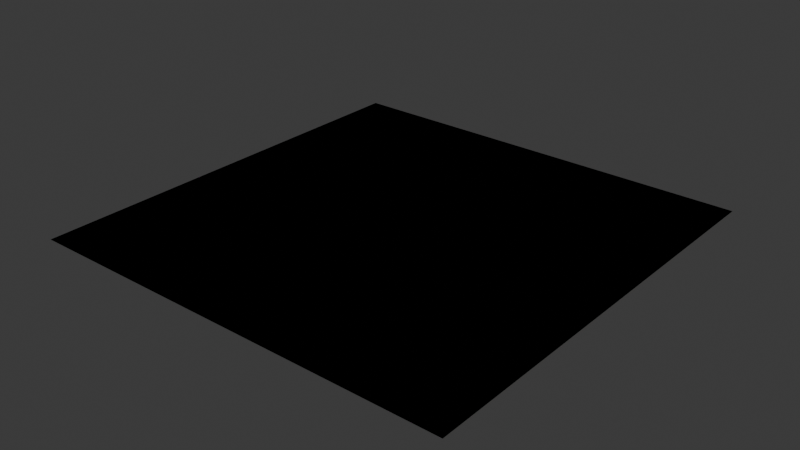 # Source: Tile_1.blend  (saved by Blender 4.0.36; exported with 4.5.12 LTS)
import bpy
from mathutils import Matrix  # noqa: F401  (used for matrix-valued properties, if any)

bpy.ops.wm.read_factory_settings(use_empty=True)
scene = bpy.context.scene
scene.name = 'Scene'

# ---- collections
col_collection = bpy.data.collections.new('Collection'); scene.collection.children.link(col_collection)

# ---- images (referenced by path relative to the original .blend; pixels are not part of the script)
import os
ASSET_DIR = os.environ.get("B2B_ASSET_DIR", "")  # directory of the original .blend (textures are referenced by path, not embedded)
HERE = os.path.dirname(os.path.abspath(__file__))  # packed textures are extracted next to this script under _unpacked/

def load_image(name, relpath, width, height, colorspace="sRGB"):
    """Load a texture the original file referenced (path relative to the .blend, or extracted next to this script)."""
    p = next((c for c in (os.path.join(HERE, relpath), os.path.join(ASSET_DIR, relpath)) if relpath and os.path.exists(c)), "")
    if p:
        img = bpy.data.images.load(p, check_existing=True)
        img.name = name
    else:  # same state as the original file: an image datablock whose file is absent (Cycles renders it pink)
        img = bpy.data.images.new(name, width, height)
        img.source = "FILE"
        img.filepath = "//" + (relpath or name)
    img.colorspace_settings.name = colorspace
    return img
img_tile_1_texture_1_png = load_image('Tile 1 Texture 1.png', 'Tile 1 Texture 1.png', 1024, 1024, 'sRGB')

# ---- materials (node trees are filled in below, after node groups)
mat_tile_1 = bpy.data.materials.new('Tile 1')
mat_tile_1.use_transparent_shadow = False

# ---- material node trees
mat_tile_1.use_nodes = True; mat_tile_1.node_tree.nodes.clear()
_N = mat_tile_1.node_tree.nodes; _L = mat_tile_1.node_tree.links
n0 = _N.new('ShaderNodeBsdfPrincipled'); n0.name = 'Principled BSDF'; n0.location = (10, 300)
n0.inputs[3].default_value = 1.45
n1 = _N.new('ShaderNodeOutputMaterial'); n1.name = 'Material Output'; n1.location = (300, 300)
n2 = _N.new('ShaderNodeTexImage'); n2.name = 'Image Texture'; n2.location = (-432, 211)
n2.image = img_tile_1_texture_1_png
_L.new(n0.outputs[0], n1.inputs[0])
_L.new(n2.outputs[0], n0.inputs[0])
n1.is_active_output = True

# ---- world
world_world = bpy.data.worlds.new('World'); scene.world = world_world
world_world.use_nodes = True; world_world.node_tree.nodes.clear()
_N = world_world.node_tree.nodes; _L = world_world.node_tree.links
n0 = _N.new('ShaderNodeOutputWorld'); n0.name = 'World Output'; n0.location = (300, 300)
n1 = _N.new('ShaderNodeBackground'); n1.name = 'Background'; n1.location = (10, 300)
n1.inputs[0].default_value = (0.05088, 0.05088, 0.05088, 1.0)
_L.new(n1.outputs[0], n0.inputs[0])
n0.is_active_output = True
world_world.color = (0.05088, 0.05088, 0.05088)
world_world.use_sun_shadow = False
world_world.sun_shadow_jitter_overblur = 0.0

# ---- meshes
me_plane = bpy.data.meshes.new('Plane')
me_plane.from_pydata([(-0.5, 0.5, 0.0), (0.0, 0.5, 0.0), (-0.5, 0.0, 0.0), (0.0, 0.0, 0.0), (0.5, 0.5, 0.0), (0.5, 0.0, 0.0), (-0.5, -0.5, 0.0), (0.0, -0.5, 0.0), (0.5, -0.5, 0.0), (-0.5, 0.5, 0.0), (0.0, 0.5, 0.0), (-0.5, 0.0, 0.0), (0.0, 0.0, 0.0), (0.5, 0.5, 0.0), (0.5, 0.0, 0.0), (-0.5, -0.5, 0.0), (0.0, -0.5, 0.0), (0.5, -0.5, 0.0)], [], [(2, 3, 1, 0), (5, 4, 1, 3), (2, 6, 7, 3), (5, 3, 7, 8), (11, 12, 10, 9), (14, 13, 10, 12), (11, 15, 16, 12), (14, 12, 16, 17)])
_uv = me_plane.uv_layers.new(name='UVMap')
_uv.uv.foreach_set('vector', [0.9999, 0.9999, 0.0001, 0.9999, 9.995e-05, 0.0001003, 0.9999, 0.0001, 0.9999, 0.9999, 0.9999, 0.0001, 9.995e-05, 0.0001003, 0.0001, 0.9999, 0.9999, 0.9999, 0.9999, 0.0001, 9.995e-05, 0.0001003, 0.0001, 0.9999, 0.9999, 0.9999, 0.0001, 0.9999, 9.995e-05, 0.0001003, 0.9999, 0.0001, 0.9999, 0.9999, 0.0001, 0.9999, 9.995e-05, 0.0001003, 0.9999, 0.0001, 0.9999, 0.9999, 0.9999, 0.0001, 9.995e-05, 0.0001003, 0.0001, 0.9999, 0.9999, 0.9999, 0.9999, 0.0001, 9.995e-05, 0.0001003, 0.0001, 0.9999, 0.9999, 0.9999, 0.0001, 0.9999, 9.995e-05, 0.0001003, 0.9999, 0.0001])
me_plane.materials.append(mat_tile_1)
me_plane.update()

# ---- objects
ob_plane = bpy.data.objects.new('Plane', me_plane)

# ---- transforms, parenting, visibility, modifiers, constraints
ob_plane.location = (0.0, 0.0, 0.0)

# ---- collection membership
col_collection.objects.link(ob_plane)

# ---- scene / render settings (as saved in the file)
scene.frame_start = 1; scene.frame_end = 250; scene.frame_set(1)
scene.render.engine = 'BLENDER_EEVEE_NEXT'
scene.cycles.sampling_pattern = 'TABULATED_SOBOL'
bpy.context.view_layer.update()

# ---- added for rendering (the .blend has no active camera and no usable light): camera, sun
cam_auto = bpy.data.cameras.new('AutoCamera')
cam_auto.lens = 50.0
cam_auto.sensor_width = 36.0
cam_auto.clip_end = 1000.0
ob_auto_camera = bpy.data.objects.new('AutoCamera', cam_auto)
scene.collection.objects.link(ob_auto_camera)
ob_auto_camera.location = (1.30847, -1.57016, 1.04677)
ob_auto_camera.rotation_euler = (1.09748, -7.21219e-08, 0.694738)
scene.camera = ob_auto_camera
light_auto_sun = bpy.data.lights.new('AutoSun', 'SUN')
light_auto_sun.energy = 3.0
light_auto_sun.angle = 0.0523599
ob_auto_sun = bpy.data.objects.new('AutoSun', light_auto_sun)
scene.collection.objects.link(ob_auto_sun)
ob_auto_sun.rotation_euler = (0.872665, 0.174533, 0.523599)
bpy.context.view_layer.update()
